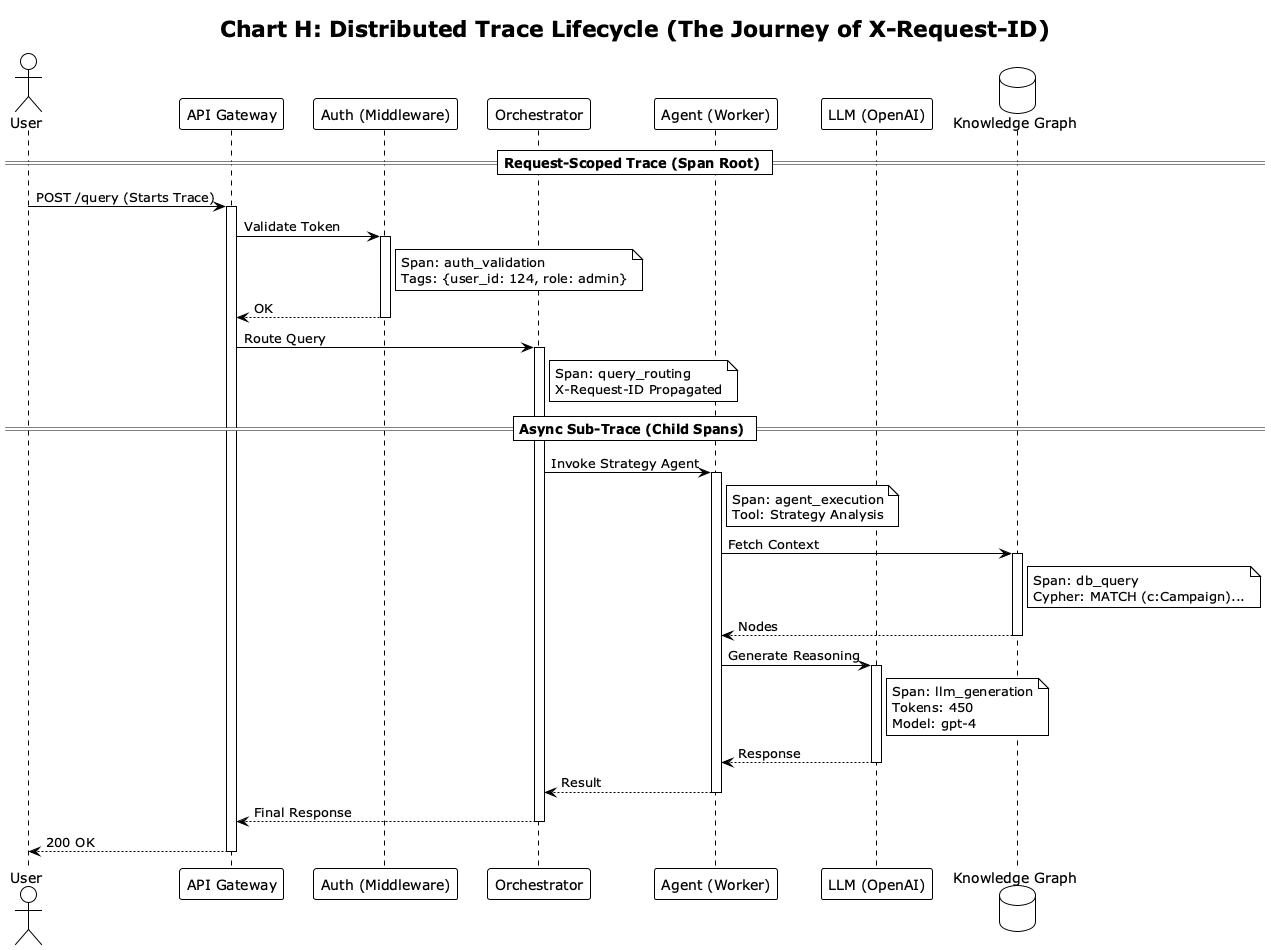

The diagram above was rendered by PlantUML. Its source (embedded in the PNG):
@startuml
!theme plain
title Chart H: Distributed Trace Lifecycle (The Journey of X-Request-ID)

actor User
participant "API Gateway" as API
participant "Auth (Middleware)" as Auth
participant "Orchestrator" as Orch
participant "Agent (Worker)" as Agent
participant "LLM (OpenAI)" as LLM
database "Knowledge Graph" as KG

== Request-Scoped Trace (Span Root) ==

User -> API : POST /query (Starts Trace)
activate API

    API -> Auth : Validate Token
    activate Auth
        note right of Auth: Span: auth_validation\nTags: {user_id: 124, role: admin}
    Auth --> API : OK
    deactivate Auth

    API -> Orch : Route Query
    activate Orch
        note right of Orch: Span: query_routing\nX-Request-ID Propagated

        == Async Sub-Trace (Child Spans) ==

        Orch -> Agent : Invoke Strategy Agent
        activate Agent
            note right of Agent: Span: agent_execution\nTool: Strategy Analysis

            Agent -> KG : Fetch Context
            activate KG
                note right of KG: Span: db_query\nCypher: MATCH (c:Campaign)...
            KG --> Agent : Nodes
            deactivate KG

            Agent -> LLM : Generate Reasoning
            activate LLM
                note right of LLM: Span: llm_generation\nTokens: 450\nModel: gpt-4
            LLM --> Agent : Response
            deactivate LLM
            
        Agent --> Orch : Result
        deactivate Agent
        
    Orch --> API : Final Response
    deactivate Orch
    
API --> User : 200 OK
deactivate API

@enduml